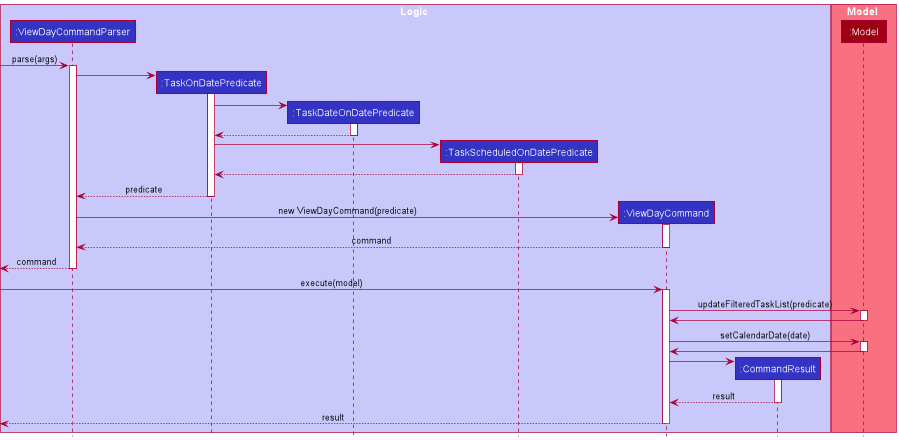

The diagram above was rendered by PlantUML. Its source (embedded in the PNG):
@startuml
!include style.puml

box Logic LOGIC_COLOR_T1
participant ":ViewDayCommandParser" as ViewDayCommandParser LOGIC_COLOR
participant ":TaskOnDatePredicate" as TaskOnDatePredicate LOGIC_COLOR
participant ":TaskDateOnDatePredicate" as TaskDateOnDatePredicate LOGIC_COLOR
participant ":TaskScheduledOnDatePredicate" as TaskScheduledOnDatePredicate LOGIC_COLOR
participant ":ViewDayCommand" as ViewDayCommand LOGIC_COLOR
participant ":CommandResult" as CommandResult LOGIC_COLOR
end box

box Model MODEL_COLOR_T1
participant ":Model" as Model MODEL_COLOR
end box

[-> ViewDayCommandParser : parse(args)
activate ViewDayCommandParser

create TaskOnDatePredicate
ViewDayCommandParser -> TaskOnDatePredicate
activate TaskOnDatePredicate

create TaskDateOnDatePredicate
TaskOnDatePredicate -> TaskDateOnDatePredicate
activate TaskDateOnDatePredicate

TaskDateOnDatePredicate --> TaskOnDatePredicate
deactivate TaskDateOnDatePredicate

create TaskScheduledOnDatePredicate
TaskOnDatePredicate -> TaskScheduledOnDatePredicate
activate TaskScheduledOnDatePredicate

TaskScheduledOnDatePredicate --> TaskOnDatePredicate
deactivate TaskScheduledOnDatePredicate

TaskOnDatePredicate --> ViewDayCommandParser : predicate
deactivate TaskOnDatePredicate

create ViewDayCommand
ViewDayCommandParser -> ViewDayCommand : new ViewDayCommand(predicate)
activate ViewDayCommand

ViewDayCommand --> ViewDayCommandParser : command
deactivate ViewDayCommand

[<-- ViewDayCommandParser : command
deactivate ViewDayCommandParser

[-> ViewDayCommand : execute(model)
activate ViewDayCommand

ViewDayCommand -> Model : updateFilteredTaskList(predicate)
activate Model

Model -> ViewDayCommand
deactivate Model

ViewDayCommand -> Model : setCalendarDate(date)
activate Model

Model -> ViewDayCommand
deactivate Model

create CommandResult
ViewDayCommand -> CommandResult
activate CommandResult

CommandResult --> ViewDayCommand : result
deactivate CommandResult

[<--ViewDayCommand : result
deactivate ViewDayCommand
@enduml